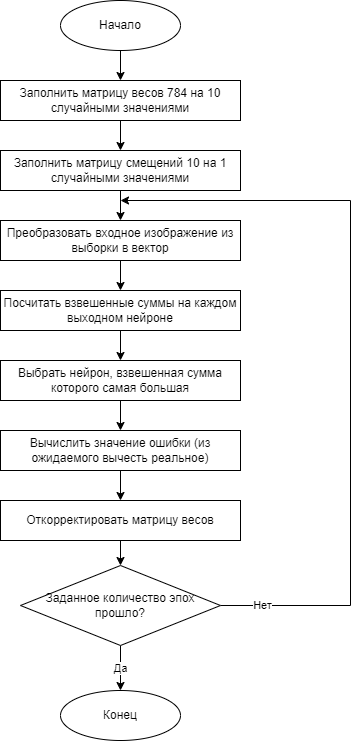

The diagram above was exported from draw.io. Its source (the exported page's mxGraphModel, read from the mxfile embedded in the PNG):
<mxGraphModel dx="1434" dy="764" grid="1" gridSize="10" guides="1" tooltips="1" connect="1" arrows="1" fold="1" page="1" pageScale="1" pageWidth="827" pageHeight="1169" math="0" shadow="0">
  <root>
    <mxCell id="0" />
    <mxCell id="1" parent="0" />
    <mxCell id="uwN-KtzIm6JVs4Du7jeU-4" value="" style="edgeStyle=orthogonalEdgeStyle;rounded=0;orthogonalLoop=1;jettySize=auto;html=1;" edge="1" parent="1" source="uwN-KtzIm6JVs4Du7jeU-1" target="uwN-KtzIm6JVs4Du7jeU-3">
      <mxGeometry relative="1" as="geometry" />
    </mxCell>
    <mxCell id="uwN-KtzIm6JVs4Du7jeU-1" value="Начало" style="ellipse;whiteSpace=wrap;html=1;" vertex="1" parent="1">
      <mxGeometry x="340" y="20" width="120" height="50" as="geometry" />
    </mxCell>
    <mxCell id="uwN-KtzIm6JVs4Du7jeU-2" value="Конец" style="ellipse;whiteSpace=wrap;html=1;" vertex="1" parent="1">
      <mxGeometry x="340" y="710" width="120" height="50" as="geometry" />
    </mxCell>
    <mxCell id="uwN-KtzIm6JVs4Du7jeU-6" value="" style="edgeStyle=orthogonalEdgeStyle;rounded=0;orthogonalLoop=1;jettySize=auto;html=1;" edge="1" parent="1" source="uwN-KtzIm6JVs4Du7jeU-3" target="uwN-KtzIm6JVs4Du7jeU-5">
      <mxGeometry relative="1" as="geometry" />
    </mxCell>
    <mxCell id="uwN-KtzIm6JVs4Du7jeU-3" value="Заполнить матрицу весов 784 на 10 случайными значениями" style="rounded=0;whiteSpace=wrap;html=1;" vertex="1" parent="1">
      <mxGeometry x="280" y="100" width="240" height="40" as="geometry" />
    </mxCell>
    <mxCell id="uwN-KtzIm6JVs4Du7jeU-8" value="" style="edgeStyle=orthogonalEdgeStyle;rounded=0;orthogonalLoop=1;jettySize=auto;html=1;" edge="1" parent="1" source="uwN-KtzIm6JVs4Du7jeU-5" target="uwN-KtzIm6JVs4Du7jeU-7">
      <mxGeometry relative="1" as="geometry" />
    </mxCell>
    <mxCell id="uwN-KtzIm6JVs4Du7jeU-5" value="Заполнить матрицу cмещений 10 на 1 случайными значениями" style="rounded=0;whiteSpace=wrap;html=1;" vertex="1" parent="1">
      <mxGeometry x="280" y="170" width="240" height="40" as="geometry" />
    </mxCell>
    <mxCell id="uwN-KtzIm6JVs4Du7jeU-10" value="" style="edgeStyle=orthogonalEdgeStyle;rounded=0;orthogonalLoop=1;jettySize=auto;html=1;" edge="1" parent="1" source="uwN-KtzIm6JVs4Du7jeU-7" target="uwN-KtzIm6JVs4Du7jeU-9">
      <mxGeometry relative="1" as="geometry" />
    </mxCell>
    <mxCell id="uwN-KtzIm6JVs4Du7jeU-7" value="Преобразовать входное изображение из выборки в вектор" style="whiteSpace=wrap;html=1;rounded=0;" vertex="1" parent="1">
      <mxGeometry x="280" y="240" width="240" height="40" as="geometry" />
    </mxCell>
    <mxCell id="uwN-KtzIm6JVs4Du7jeU-12" value="" style="edgeStyle=orthogonalEdgeStyle;rounded=0;orthogonalLoop=1;jettySize=auto;html=1;" edge="1" parent="1" source="uwN-KtzIm6JVs4Du7jeU-9" target="uwN-KtzIm6JVs4Du7jeU-11">
      <mxGeometry relative="1" as="geometry" />
    </mxCell>
    <mxCell id="uwN-KtzIm6JVs4Du7jeU-9" value="Посчитать взвешенные суммы на каждом выходном нейроне" style="whiteSpace=wrap;html=1;rounded=0;" vertex="1" parent="1">
      <mxGeometry x="280" y="310" width="240" height="40" as="geometry" />
    </mxCell>
    <mxCell id="uwN-KtzIm6JVs4Du7jeU-14" value="" style="edgeStyle=orthogonalEdgeStyle;rounded=0;orthogonalLoop=1;jettySize=auto;html=1;" edge="1" parent="1" source="uwN-KtzIm6JVs4Du7jeU-11" target="uwN-KtzIm6JVs4Du7jeU-13">
      <mxGeometry relative="1" as="geometry" />
    </mxCell>
    <mxCell id="uwN-KtzIm6JVs4Du7jeU-11" value="Выбрать нейрон, взвешенная сумма которого самая большая" style="whiteSpace=wrap;html=1;rounded=0;" vertex="1" parent="1">
      <mxGeometry x="280" y="380" width="240" height="40" as="geometry" />
    </mxCell>
    <mxCell id="uwN-KtzIm6JVs4Du7jeU-16" value="" style="edgeStyle=orthogonalEdgeStyle;rounded=0;orthogonalLoop=1;jettySize=auto;html=1;" edge="1" parent="1" source="uwN-KtzIm6JVs4Du7jeU-13" target="uwN-KtzIm6JVs4Du7jeU-15">
      <mxGeometry relative="1" as="geometry" />
    </mxCell>
    <mxCell id="uwN-KtzIm6JVs4Du7jeU-13" value="Вычислить значение ошибки (из ожидаемого вычесть реальное)" style="whiteSpace=wrap;html=1;rounded=0;" vertex="1" parent="1">
      <mxGeometry x="280" y="450" width="240" height="40" as="geometry" />
    </mxCell>
    <mxCell id="uwN-KtzIm6JVs4Du7jeU-19" value="" style="edgeStyle=orthogonalEdgeStyle;rounded=0;orthogonalLoop=1;jettySize=auto;html=1;" edge="1" parent="1" source="uwN-KtzIm6JVs4Du7jeU-15" target="uwN-KtzIm6JVs4Du7jeU-17">
      <mxGeometry relative="1" as="geometry" />
    </mxCell>
    <mxCell id="uwN-KtzIm6JVs4Du7jeU-15" value="Откорректировать матрицу весов" style="whiteSpace=wrap;html=1;rounded=0;" vertex="1" parent="1">
      <mxGeometry x="280" y="520" width="240" height="40" as="geometry" />
    </mxCell>
    <mxCell id="uwN-KtzIm6JVs4Du7jeU-20" value="Да" style="edgeStyle=orthogonalEdgeStyle;rounded=0;orthogonalLoop=1;jettySize=auto;html=1;" edge="1" parent="1" source="uwN-KtzIm6JVs4Du7jeU-17" target="uwN-KtzIm6JVs4Du7jeU-2">
      <mxGeometry relative="1" as="geometry" />
    </mxCell>
    <mxCell id="uwN-KtzIm6JVs4Du7jeU-22" style="edgeStyle=orthogonalEdgeStyle;rounded=0;orthogonalLoop=1;jettySize=auto;html=1;" edge="1" parent="1" source="uwN-KtzIm6JVs4Du7jeU-17">
      <mxGeometry relative="1" as="geometry">
        <mxPoint x="400" y="220" as="targetPoint" />
        <Array as="points">
          <mxPoint x="630" y="625" />
          <mxPoint x="630" y="220" />
        </Array>
      </mxGeometry>
    </mxCell>
    <mxCell id="uwN-KtzIm6JVs4Du7jeU-23" value="Нет" style="edgeLabel;html=1;align=center;verticalAlign=middle;resizable=0;points=[];" vertex="1" connectable="0" parent="uwN-KtzIm6JVs4Du7jeU-22">
      <mxGeometry x="-0.8939" y="1" relative="1" as="geometry">
        <mxPoint as="offset" />
      </mxGeometry>
    </mxCell>
    <mxCell id="uwN-KtzIm6JVs4Du7jeU-17" value="Заданное количество эпох прошло?" style="rhombus;whiteSpace=wrap;html=1;" vertex="1" parent="1">
      <mxGeometry x="300" y="585" width="200" height="80" as="geometry" />
    </mxCell>
  </root>
</mxGraphModel>